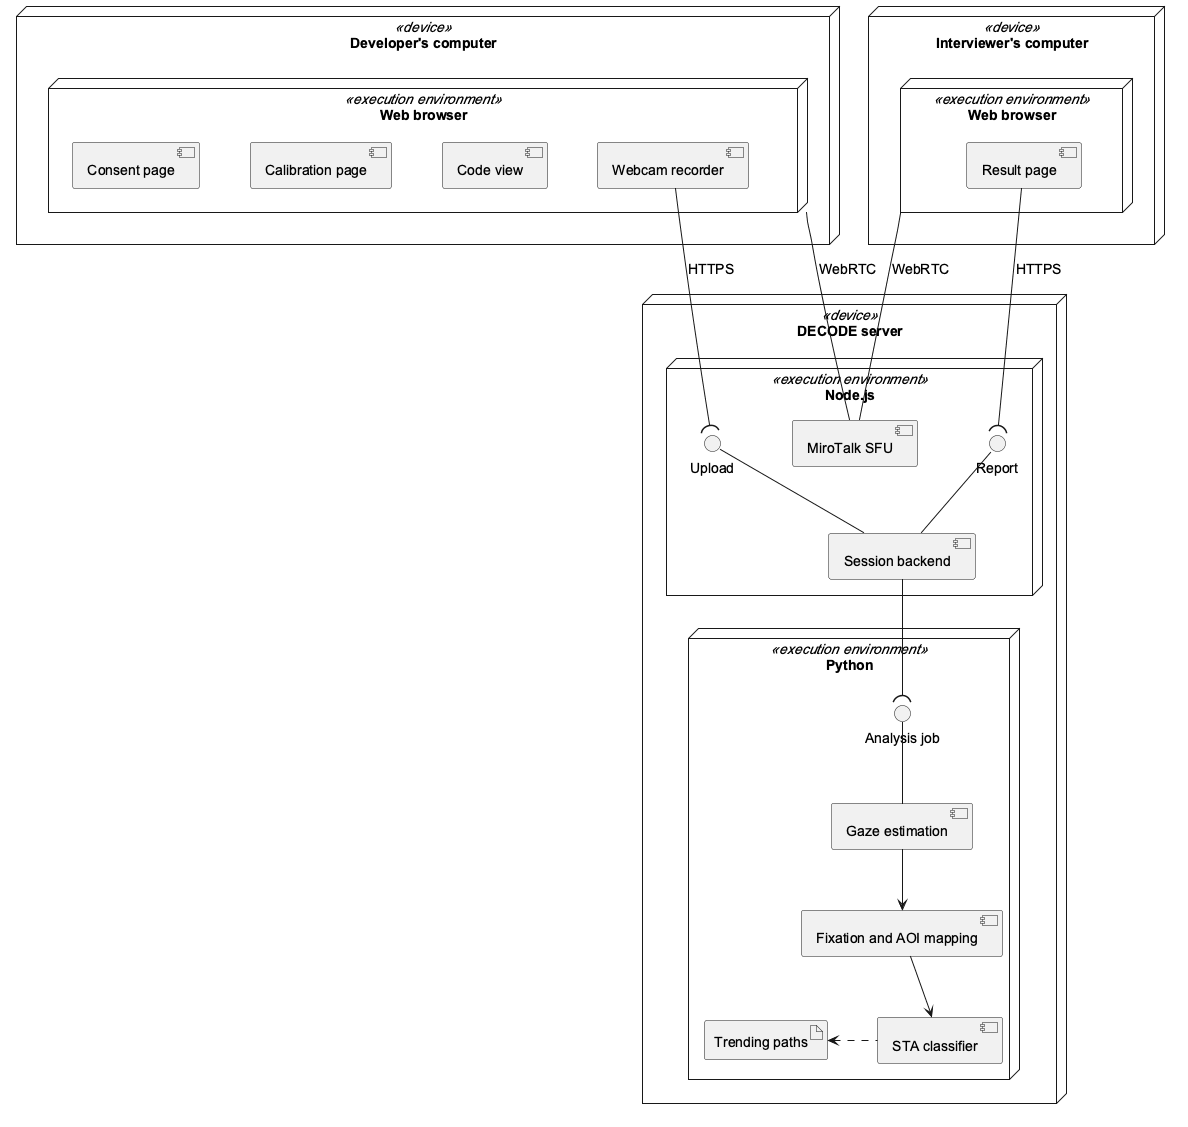

The diagram above was rendered by PlantUML. Its source (embedded in the PNG):
@startuml component-deployment
skinparam defaultFontName Arial
skinparam defaultFontSize 14
skinparam shadowing false
skinparam componentStyle uml2
skinparam nodesep 50
skinparam ranksep 60

node "Developer's computer" <<device>> as DevPC {
  node "Web browser" <<execution environment>> as DevBrowser {
    component "Consent page" as Consent
    component "Calibration page" as Calib
    component "Code view" as CodeView
    component "Webcam recorder" as Recorder
  }
}

node "Interviewer's computer" <<device>> as IntPC {
  node "Web browser" <<execution environment>> as IntBrowser {
    component "Result page" as Result
  }
}

node "DECODE server" <<device>> as Server {
  node "Node.js" <<execution environment>> as Node {
    interface "Upload" as IUpload
    interface "Report" as IReport
    component "MiroTalk SFU" as SFU
    component "Session backend" as Backend
  }
  node "Python" <<execution environment>> as Py {
    interface "Analysis job" as IJob
    component "STA classifier" as STA
    component "Fixation and AOI mapping" as AOI
    component "Gaze estimation" as Gaze
    artifact "Trending paths" as Paths
  }
}

Consent -[hidden]right- Calib
Calib -[hidden]right- CodeView
CodeView -[hidden]right- Recorder

DevBrowser -- SFU : WebRTC
IntBrowser -- SFU : WebRTC

Recorder --( IUpload : HTTPS
IUpload -- Backend
Result --( IReport : HTTPS
IReport -- Backend

Backend --( IJob
IJob -- Gaze
Gaze -down-> AOI
AOI -down-> STA
STA .left.> Paths
@enduml